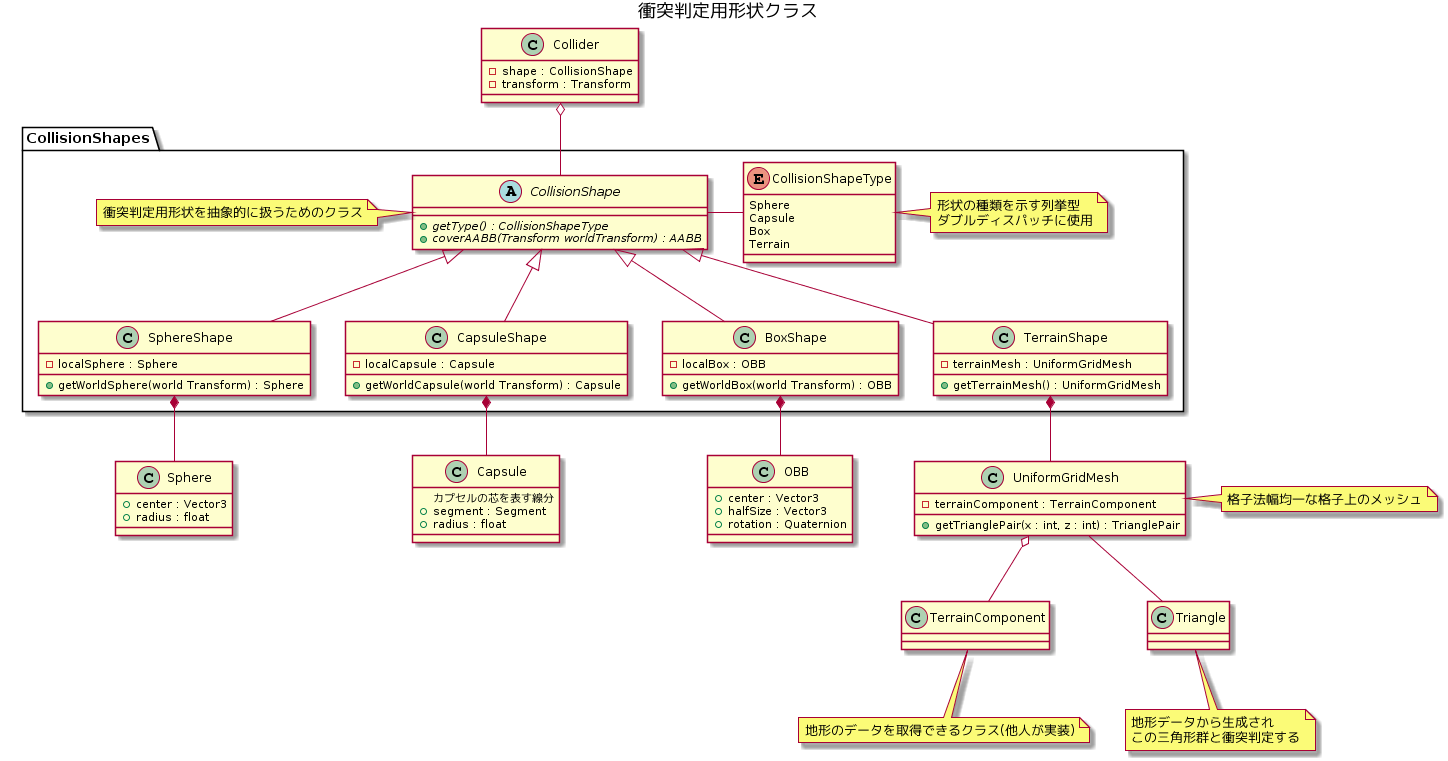

The diagram above was rendered by PlantUML. Its source (embedded in the PNG):
@startuml
title 衝突判定用形状クラス

class Collider
{
    - shape : CollisionShape
    - transform : Transform
}

package CollisionShapes
{
abstract CollisionShape
{
    + {abstract} getType() : CollisionShapeType
    + {abstract} coverAABB(Transform worldTransform) : AABB
}
note left
衝突判定用形状を抽象的に扱うためのクラス
end note

class SphereShape
{
    - localSphere : Sphere
    + getWorldSphere(world Transform) : Sphere
}
class CapsuleShape
{
    - localCapsule : Capsule
    + getWorldCapsule(world Transform) : Capsule
}
class BoxShape
{
    - localBox : OBB
    + getWorldBox(world Transform) : OBB
}
class TerrainShape
{
    - terrainMesh : UniformGridMesh
    + getTerrainMesh() : UniformGridMesh
}
enum CollisionShapeType
{
    Sphere
    Capsule
    Box
    Terrain
}
note right
形状の種類を示す列挙型
ダブルディスパッチに使用
end note
}

class Sphere
{
    + center : Vector3
    + radius : float
}
class Capsule
{
    カプセルの芯を表す線分
    + segment : Segment
    + radius : float
}
class OBB
{
    + center : Vector3
    + halfSize : Vector3
    + rotation : Quaternion
}
class UniformGridMesh
{
    - terrainComponent : TerrainComponent
    + getTrianglePair(x : int, z : int) : TrianglePair
}
note right : 格子法幅均一な格子上のメッシュ

class TerrainComponent
note bottom : 地形のデータを取得できるクラス(他人が実装)

class Triangle
note bottom
地形データから生成され
この三角形群と衝突判定する
end note


Collider o-- CollisionShape

CollisionShape - CollisionShapeType
CollisionShape <|-- SphereShape
CollisionShape <|-- CapsuleShape
CollisionShape <|-- BoxShape
CollisionShape <|-- TerrainShape
SphereShape *-- Sphere
CapsuleShape *-- Capsule
BoxShape *-- OBB
TerrainShape *-- UniformGridMesh
UniformGridMesh -- Triangle
UniformGridMesh o-- TerrainComponent
@enduml